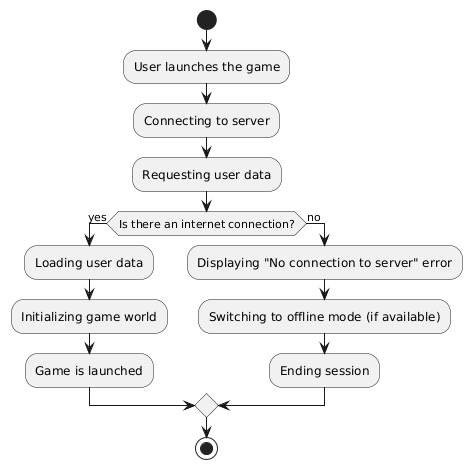

The diagram above was rendered by PlantUML. Its source (embedded in the PNG):
@startuml
start
:User launches the game;
:Connecting to server;
:Requesting user data;
if (Is there an internet connection?) then (yes)
  :Loading user data;
  :Initializing game world;
  :Game is launched;
else (no)
  :Displaying "No connection to server" error;
  :Switching to offline mode (if available);
  :Ending session;
endif
stop
@enduml